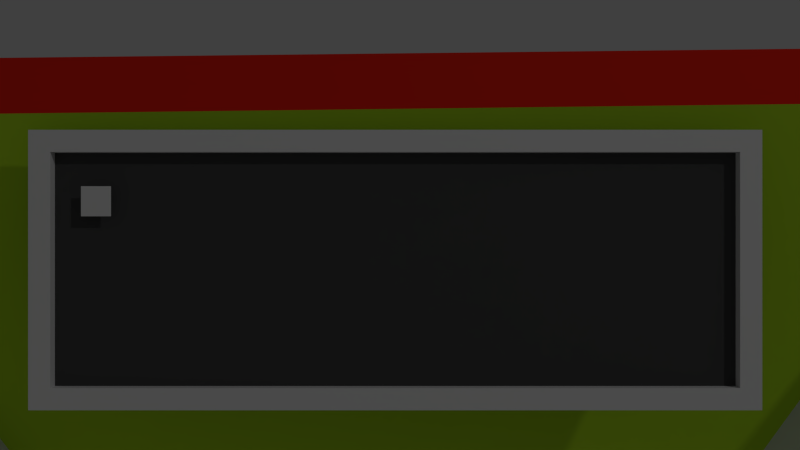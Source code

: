 # Source: mine_kart.blend  (saved by Blender 2.75.0; exported with 4.5.12 LTS)
import bpy
from mathutils import Matrix  # noqa: F401  (used for matrix-valued properties, if any)

bpy.ops.wm.read_factory_settings(use_empty=True)
scene = bpy.context.scene
scene.name = 'Scene'

# ---- collections
col_collection_1 = bpy.data.collections.new('Collection 1'); scene.collection.children.link(col_collection_1)

# ---- materials (node trees are filled in below, after node groups)
mat_material_001 = bpy.data.materials.new('Material.001')
mat_material_001.alpha_threshold = 0.0
mat_material_001.use_transparent_shadow = False
mat_material_001.roughness = 0.5
mat_material_002 = bpy.data.materials.new('Material.002')
mat_material_002.alpha_threshold = 0.0
mat_material_002.use_transparent_shadow = False
mat_material_002.diffuse_color = (0.8, 0.02011, 0.009179, 1.0)
mat_material_002.roughness = 0.5
mat_material_003 = bpy.data.materials.new('Material.003')
mat_material_003.alpha_threshold = 0.0
mat_material_003.use_transparent_shadow = False
mat_material_003.diffuse_color = (0.5003, 0.8, 0.03034, 1.0)
mat_material_003.roughness = 0.5
mat_border = bpy.data.materials.new('Border')
mat_border.alpha_threshold = 0.0
mat_border.use_transparent_shadow = False
mat_border.roughness = 0.5
mat_back = bpy.data.materials.new('Back')
mat_back.alpha_threshold = 0.0
mat_back.use_transparent_shadow = False
mat_back.diffuse_color = (0.07324, 0.07324, 0.07324, 1.0)
mat_back.roughness = 0.5
mat_text = bpy.data.materials.new('Text')
mat_text.alpha_threshold = 0.0
mat_text.use_transparent_shadow = False
mat_text.roughness = 0.5
mat_text.specular_intensity = 0.0

# ---- material node trees

# ---- world
world_world = bpy.data.worlds.new('World'); scene.world = world_world
world_world.color = (0.05088, 0.05088, 0.05088)
world_world.use_sun_shadow = False
world_world.sun_shadow_jitter_overblur = 0.0
world_world.cycles.sampling_method = 'MANUAL'
world_world.cycles.sample_map_resolution = 256

# ---- cameras
cam_camera_001 = bpy.data.cameras.new('Camera.001')
cam_camera_001.clip_end = 100.0
cam_camera_001.lens = 35.0
cam_camera_001.sensor_width = 32.0
cam_camera_001.sensor_height = 18.0
cam_camera_001.ortho_scale = 7.314
cam_camera_001.dof.focus_distance = 0.0
cam_camera_001.dof.aperture_fstop = 128.0

# ---- lights
light_lamp = bpy.data.lights.new('Lamp', 'POINT')
light_lamp.transmission_factor = 0.0
light_lamp.cutoff_distance = 30.0
light_lamp.energy = 100.0
light_lamp.shadow_buffer_clip_start = 1.001
light_lamp.shadow_soft_size = 0.1
light_lamp.shadow_maximum_resolution = 0.006
light_lamp.use_absolute_resolution = True
light_lamp.cycles.use_multiple_importance_sampling = False

# ---- meshes
me_mike_kart = bpy.data.meshes.new('Mike Kart')
me_mike_kart.from_pydata([(-0.4235, -0.4235, 0.006694), (-0.8003, -0.8003, 0.8537), (-0.4235, 0.4235, 0.006694), (-0.8003, 0.8003, 0.8537), (0.4235, -0.4235, 0.006694), (0.8003, -0.8003, 0.8537), (0.4235, 0.4235, 0.006694), (0.8003, 0.8003, 0.8537), (-0.9109, -0.9109, 0.8537), (-0.9109, 0.9109, 0.8537), (0.9109, 0.9109, 0.8537), (0.9109, -0.9109, 0.8537), (-0.3721, -0.3721, 0.09857), (-0.3721, 0.3721, 0.09857), (0.3721, 0.3721, 0.09857), (0.3721, -0.3721, 0.09857)], [], [(8, 9, 2, 0), (9, 10, 6, 2), (10, 11, 4, 6), (11, 8, 0, 4), (0, 2, 6, 4), (3, 1, 12, 13), (1, 3, 9, 8), (3, 7, 10, 9), (7, 5, 11, 10), (5, 1, 8, 11), (15, 14, 13, 12), (1, 5, 15, 12), (7, 3, 13, 14), (5, 7, 14, 15)])
me_mike_kart.polygons.foreach_set('material_index', [0, 0, 0, 0, 0, 0, 1, 1, 1, 1, 0, 0, 2, 0])
me_mike_kart.materials.append(mat_material_001)
me_mike_kart.materials.append(mat_material_002)
me_mike_kart.materials.append(mat_material_003)
me_mike_kart.use_remesh_preserve_volume = False
me_mike_kart.use_remesh_preserve_attributes = False
me_mike_kart.use_mirror_vertex_groups = False
me_mike_kart.update()
me_plane = bpy.data.meshes.new('Plane')
me_plane.from_pydata([(-0.4528, -0.173, -8.174e-08), (0.4528, -0.173, -8.217e-08), (-0.4528, 0.173, 8.217e-08), (0.4528, 0.173, 8.174e-08), (-0.4255, 0.1457, 6.921e-08), (-0.4255, -0.1457, -6.881e-08), (0.4255, -0.1457, -6.921e-08), (0.4255, 0.1457, 6.881e-08), (-0.4255, 0.1457, -0.01462), (-0.4255, -0.1457, -0.01462), (0.4255, -0.1457, -0.01462), (0.4255, 0.1457, -0.01462)], [], [(7, 4, 8, 11), (5, 4, 2, 0), (6, 5, 0, 1), (7, 6, 1, 3), (4, 7, 3, 2), (9, 10, 11, 8), (5, 6, 10, 9), (6, 7, 11, 10), (4, 5, 9, 8)])
me_plane.polygons.foreach_set('material_index', [0, 0, 0, 0, 0, 1, 0, 0, 0])
me_plane.materials.append(mat_border)
me_plane.materials.append(mat_back)
me_plane.use_remesh_preserve_volume = False
me_plane.use_remesh_preserve_attributes = False
me_plane.use_mirror_vertex_groups = False
me_plane.update()
me_plane_005 = bpy.data.meshes.new('Plane.005')
me_plane_005.from_pydata([(1.0, 1.0, 8.196e-08), (1.0, -1.0, 1.341e-07), (-1.0, -1.0, -8.196e-08), (-1.0, 1.0, -1.341e-07)], [], [(0, 3, 2, 1)])
_uv = me_plane_005.uv_layers.new(name='UVTex')
_uv.uv.foreach_set('vector', [0.08984, 0.9434, 0.007812, 0.9434, 0.007812, 0.8574, 0.08984, 0.8574])
me_plane_005.materials.append(mat_text)
me_plane_005.use_remesh_preserve_volume = False
me_plane_005.use_remesh_preserve_attributes = False
me_plane_005.use_mirror_vertex_groups = False
me_plane_005.update()

# ---- objects
ob_lamp = bpy.data.objects.new('Lamp', light_lamp)
ob_mine_kart = bpy.data.objects.new('Mine Kart', me_mike_kart)
ob_mine_kart_board = bpy.data.objects.new('Mine Kart.Board', me_plane)
ob_mine_kart_text = bpy.data.objects.new('Mine Kart.Text', me_plane_005)
ob_camera = bpy.data.objects.new('Camera', cam_camera_001)

# ---- transforms, parenting, visibility, modifiers, constraints
ob_lamp.location = (4.076, 1.005, 5.904)
ob_lamp.rotation_euler = (0.6503, 0.05522, 1.866)
ob_lamp.lock_rotations_4d = False
ob_lamp.empty_display_type = 'ARROWS'
ob_lamp.color = (0.0, 0.0, 0.0, 0.0)
ob_lamp.lineart.crease_threshold = 0.0
ob_mine_kart.location = (0.0, 0.0, 0.0)
ob_mine_kart.lineart.crease_threshold = 0.0
ob_mine_kart_board.parent = ob_mine_kart
ob_mine_kart_board.location = (0.005846, 0.6298, 0.7422)
ob_mine_kart_board.rotation_euler = (0.7052, 3.96e-08, -0.01789)
ob_mine_kart_board.lineart.crease_threshold = 0.0
ob_mine_kart_text.parent = ob_mine_kart
ob_mine_kart_text.location = (-0.362, 0.701, 0.7972)
ob_mine_kart_text.rotation_euler = (0.7052, 3.96e-08, -0.01789)
ob_mine_kart_text.scale = (0.01856, 0.01856, 0.01856)
ob_mine_kart_text.lock_rotations_4d = False
ob_mine_kart_text.empty_display_type = 'ARROWS'
ob_mine_kart_text.color = (0.767, 0.7522, 0.7522, 1.859)
ob_mine_kart_text.lineart.crease_threshold = 0.0
ob_camera.location = (0.0, -0.02742, 1.6)
ob_camera.rotation_euler = (0.7052, 3.96e-08, -0.01789)
ob_camera.lock_rotations_4d = False
ob_camera.empty_display_type = 'ARROWS'
ob_camera.color = (0.0, 0.0, 0.0, 0.0)
ob_camera.display_type = 'WIRE'
ob_camera.lineart.crease_threshold = 0.0

# ---- collection membership
col_collection_1.objects.link(ob_lamp)
col_collection_1.objects.link(ob_mine_kart)
col_collection_1.objects.link(ob_mine_kart_board)
col_collection_1.objects.link(ob_mine_kart_text)
col_collection_1.objects.link(ob_camera)

# ---- scene / render settings (as saved in the file)
scene.camera = ob_camera
scene.frame_start = 1; scene.frame_end = 250; scene.frame_set(2)
scene.render.engine = 'BLENDER_EEVEE_NEXT'
scene.render.resolution_percentage = 50
scene.render.dither_intensity = 0.0
scene.cycles.use_denoising = False
scene.cycles.samples = 10
scene.cycles.sampling_pattern = 'TABULATED_SOBOL'
scene.cycles.light_sampling_threshold = 0.0
scene.cycles.use_adaptive_sampling = False
scene.cycles.use_light_tree = False
scene.cycles.blur_glossy = 0.0
scene.cycles.pixel_filter_type = 'GAUSSIAN'
scene.cycles.sample_clamp_indirect = 0.0
scene.view_settings.view_transform = 'Standard'
bpy.context.view_layer.update()
